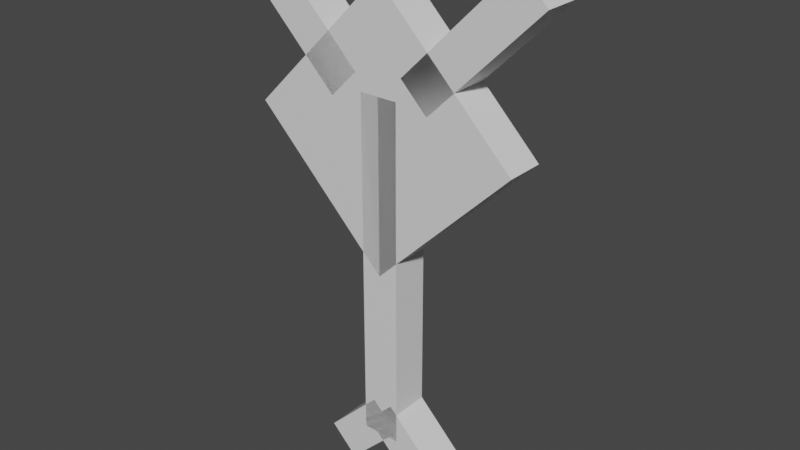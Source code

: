 # Source: unown_y.blend  (saved by Blender 2.81.16; exported with 4.5.12 LTS)
import bpy
from mathutils import Matrix  # noqa: F401  (used for matrix-valued properties, if any)

bpy.ops.wm.read_factory_settings(use_empty=True)
scene = bpy.context.scene
scene.name = 'Scene'

# ---- collections
col_collection = bpy.data.collections.new('Collection'); scene.collection.children.link(col_collection)

# ---- materials (node trees are filled in below, after node groups)
mat_default_obj = bpy.data.materials.new('Default OBJ')
mat_default_obj.use_transparent_shadow = False

# ---- material node trees
mat_default_obj.use_nodes = True; mat_default_obj.node_tree.nodes.clear()
_N = mat_default_obj.node_tree.nodes; _L = mat_default_obj.node_tree.links
n0 = _N.new('ShaderNodeOutputMaterial'); n0.name = 'Material Output'; n0.location = (300, 300)
n1 = _N.new('ShaderNodeBsdfPrincipled'); n1.name = 'Principled BSDF'; n1.location = (10, 300)
n1.distribution = 'GGX'
n1.subsurface_method = 'BURLEY'
n1.inputs[3].default_value = 1.45
n1.inputs[27].default_value = (0.0, 0.0, 0.0, 1.0)
n1.inputs[28].default_value = 1.0
_L.new(n1.outputs[0], n0.inputs[0])
n0.is_active_output = True

# ---- world
world_world = bpy.data.worlds.new('World'); scene.world = world_world
world_world.use_nodes = True; world_world.node_tree.nodes.clear()
_N = world_world.node_tree.nodes; _L = world_world.node_tree.links
n0 = _N.new('ShaderNodeOutputWorld'); n0.name = 'World Output'; n0.location = (300, 300)
n1 = _N.new('ShaderNodeBackground'); n1.name = 'Background'; n1.location = (10, 300)
n1.inputs[0].default_value = (0.05088, 0.05088, 0.05088, 1.0)
_L.new(n1.outputs[0], n0.inputs[0])
n0.is_active_output = True
world_world.color = (0.05088, 0.05088, 0.05088)
world_world.use_sun_shadow = False
world_world.sun_shadow_jitter_overblur = 0.0

# ---- meshes
me_body = bpy.data.meshes.new('Body')
me_body.from_pydata([(0.221, -0.221, 0.0), (0.0, -0.4419, 0.0), (-0.221, -0.221, 0.0), (0.0, 0.0, 0.0), (0.0, -0.4419, 0.0625), (0.221, -0.221, 0.0625), (0.0, 0.0, 0.0625), (-0.221, -0.221, 0.0625)], [], [(0, 1, 2, 3), (4, 5, 6, 7), (3, 2, 7, 6), (5, 4, 1, 0), (5, 0, 3, 6), (1, 4, 7, 2)])
_uv = me_body.uv_layers.new(name='UVMap')
_uv.uv.foreach_set('vector', [0.01562, 0.8125, 0.09375, 0.8125, 0.09375, 0.9688, 0.01562, 0.9688, 0.1094, 0.8125, 0.1875, 0.8125, 0.1875, 0.9688, 0.1094, 0.9688, 0.01562, 0.9688, 0.09375, 0.9688, 0.09375, 1.0, 0.01562, 1.0, 0.09375, 0.9688, 0.1719, 0.9688, 0.1719, 1.0, 0.09375, 1.0, 0.0, 0.8125, 0.01562, 0.8125, 0.01562, 0.9688, 0.0, 0.9688, 0.09375, 0.8125, 0.1094, 0.8125, 0.1094, 0.9688, 0.09375, 0.9688])
me_body.materials.append(mat_default_obj)
me_body.use_remesh_fix_poles = True
me_body.use_remesh_preserve_attributes = False
me_body.use_mirror_vertex_groups = False
me_body.update()
me_eye = bpy.data.meshes.new('Eye')
me_eye.from_pydata([(0.1326, -0.221, -0.03125), (0.0, -0.3536, -0.03125), (-0.1326, -0.221, -0.03125), (0.0, -0.08839, -0.03125), (0.0, -0.3536, 0.03125), (0.1326, -0.221, 0.03125), (0.0, -0.08839, 0.03125), (-0.1326, -0.221, 0.03125)], [], [(0, 1, 2, 3), (4, 5, 6, 7), (3, 2, 7, 6), (5, 4, 1, 0), (5, 0, 3, 6), (1, 4, 7, 2)])
_uv = me_eye.uv_layers.new(name='UVMap')
_uv.uv.foreach_set('vector', [0.2031, 0.875, 0.25, 0.875, 0.25, 0.9688, 0.2031, 0.9688, 0.2656, 0.875, 0.3125, 0.875, 0.3125, 0.9688, 0.2656, 0.9688, 0.2031, 0.9688, 0.25, 0.9688, 0.25, 1.0, 0.2031, 1.0, 0.25, 0.9688, 0.2969, 0.9688, 0.2969, 1.0, 0.25, 1.0, 0.1875, 0.875, 0.2031, 0.875, 0.2031, 0.9688, 0.1875, 0.9688, 0.25, 0.875, 0.2656, 0.875, 0.2656, 0.9688, 0.25, 0.9688])
me_eye.materials.append(mat_default_obj)
me_eye.use_remesh_fix_poles = True
me_eye.use_remesh_preserve_attributes = False
me_eye.use_mirror_vertex_groups = False
me_eye.update()
me_y1 = bpy.data.meshes.new('Y1')
me_y1.from_pydata([(0.03156, -0.1635, 0.0), (0.03156, -0.726, 0.0), (-0.03094, -0.726, 0.0), (-0.03094, -0.1635, 0.0), (0.03156, -0.726, 0.0625), (0.03156, -0.1635, 0.0625), (-0.03094, -0.1635, 0.0625), (-0.03094, -0.726, 0.0625)], [], [(0, 1, 2, 3), (4, 5, 6, 7), (3, 2, 7, 6), (5, 4, 1, 0), (5, 0, 3, 6), (1, 4, 7, 2)])
_uv = me_y1.uv_layers.new(name='UVMap')
_uv.uv.foreach_set('vector', [0.01562, 0.4375, 0.1562, 0.4375, 0.1562, 0.4688, 0.01562, 0.4688, 0.1719, 0.4375, 0.3125, 0.4375, 0.3125, 0.4688, 0.1719, 0.4688, 0.01562, 0.4688, 0.1562, 0.4688, 0.1562, 0.5, 0.01562, 0.5, 0.1562, 0.4688, 0.2969, 0.4688, 0.2969, 0.5, 0.1562, 0.5, 0.0, 0.4375, 0.01562, 0.4375, 0.01562, 0.4688, 0.0, 0.4688, 0.1562, 0.4375, 0.1719, 0.4375, 0.1719, 0.4688, 0.1562, 0.4688])
me_y1.materials.append(mat_default_obj)
me_y1.use_remesh_fix_poles = True
me_y1.use_remesh_preserve_attributes = False
me_y1.use_mirror_vertex_groups = False
me_y1.update()
me_y2 = bpy.data.meshes.new('Y2')
me_y2.from_pydata([(-0.05745, -0.7999, 0.0), (-0.1016, -0.7557, 0.0), (-0.01326, -0.6673, 0.0), (0.03094, -0.7115, 0.0), (-0.1016, -0.7557, 0.0625), (-0.05745, -0.7999, 0.0625), (0.03094, -0.7115, 0.0625), (-0.01326, -0.6673, 0.0625)], [], [(0, 1, 2, 3), (4, 5, 6, 7), (3, 2, 7, 6), (5, 4, 1, 0), (5, 0, 3, 6), (1, 4, 7, 2)])
_uv = me_y2.uv_layers.new(name='UVMap')
_uv.uv.foreach_set('vector', [0.1406, 0.7188, 0.1562, 0.7188, 0.1562, 0.7812, 0.1406, 0.7812, 0.1719, 0.7188, 0.1875, 0.7188, 0.1875, 0.7812, 0.1719, 0.7812, 0.1406, 0.7812, 0.1562, 0.7812, 0.1562, 0.8125, 0.1406, 0.8125, 0.1562, 0.7812, 0.1719, 0.7812, 0.1719, 0.8125, 0.1562, 0.8125, 0.125, 0.7188, 0.1406, 0.7188, 0.1406, 0.7812, 0.125, 0.7812, 0.1562, 0.7188, 0.1719, 0.7188, 0.1719, 0.7812, 0.1562, 0.7812])
me_y2.materials.append(mat_default_obj)
me_y2.use_remesh_fix_poles = True
me_y2.use_remesh_preserve_attributes = False
me_y2.use_mirror_vertex_groups = False
me_y2.update()
me_y3 = bpy.data.meshes.new('Y3')
me_y3.from_pydata([(0.1083, -0.7535, 0.0), (0.06408, -0.7977, 0.0), (-0.02431, -0.7093, 0.0), (0.01989, -0.6651, 0.0), (0.06408, -0.7977, 0.0625), (0.1083, -0.7535, 0.0625), (0.01989, -0.6651, 0.0625), (-0.02431, -0.7093, 0.0625)], [], [(0, 1, 2, 3), (4, 5, 6, 7), (3, 2, 7, 6), (5, 4, 1, 0), (5, 0, 3, 6), (1, 4, 7, 2)])
_uv = me_y3.uv_layers.new(name='UVMap')
_uv.uv.foreach_set('vector', [0.1406, 0.7188, 0.1562, 0.7188, 0.1562, 0.7812, 0.1406, 0.7812, 0.1719, 0.7188, 0.1875, 0.7188, 0.1875, 0.7812, 0.1719, 0.7812, 0.1406, 0.7812, 0.1562, 0.7812, 0.1562, 0.8125, 0.1406, 0.8125, 0.1562, 0.7812, 0.1719, 0.7812, 0.1719, 0.8125, 0.1562, 0.8125, 0.125, 0.7188, 0.1406, 0.7188, 0.1406, 0.7812, 0.125, 0.7812, 0.1562, 0.7188, 0.1719, 0.7188, 0.1719, 0.7812, 0.1562, 0.7812])
me_y3.materials.append(mat_default_obj)
me_y3.use_remesh_fix_poles = True
me_y3.use_remesh_preserve_attributes = False
me_y3.use_mirror_vertex_groups = False
me_y3.update()
me_y4 = bpy.data.meshes.new('Y4')
me_y4.from_pydata([(0.08397, -0.1724, 0.0), (0.03977, -0.1282, 0.0), (0.2166, 0.04861, 0.0), (0.2607, 0.004419, 0.0), (0.03977, -0.1282, 0.0625), (0.08397, -0.1724, 0.0625), (0.2607, 0.004419, 0.0625), (0.2166, 0.04861, 0.0625)], [], [(0, 1, 2, 3), (4, 5, 6, 7), (3, 2, 7, 6), (5, 4, 1, 0), (5, 0, 3, 6), (1, 4, 7, 2)])
_uv = me_y4.uv_layers.new(name='UVMap')
_uv.uv.foreach_set('vector', [0.07812, 0.6562, 0.09375, 0.6562, 0.09375, 0.7812, 0.07812, 0.7812, 0.1094, 0.6562, 0.125, 0.6562, 0.125, 0.7812, 0.1094, 0.7812, 0.07812, 0.7812, 0.09375, 0.7812, 0.09375, 0.8125, 0.07812, 0.8125, 0.09375, 0.7812, 0.1094, 0.7812, 0.1094, 0.8125, 0.09375, 0.8125, 0.0625, 0.6562, 0.07812, 0.6562, 0.07812, 0.7812, 0.0625, 0.7812, 0.09375, 0.6562, 0.1094, 0.6562, 0.1094, 0.7812, 0.09375, 0.7812])
me_y4.materials.append(mat_default_obj)
me_y4.use_remesh_fix_poles = True
me_y4.use_remesh_preserve_attributes = False
me_y4.use_mirror_vertex_groups = False
me_y4.update()
me_y5 = bpy.data.meshes.new('Y5')
me_y5.from_pydata([(-0.03977, -0.137, 0.0), (-0.08397, -0.1812, 0.0), (-0.2607, -0.004419, 0.0), (-0.2166, 0.03977, 0.0), (-0.08397, -0.1812, 0.0625), (-0.03977, -0.137, 0.0625), (-0.2166, 0.03977, 0.0625), (-0.2607, -0.004419, 0.0625)], [], [(0, 1, 2, 3), (4, 5, 6, 7), (3, 2, 7, 6), (5, 4, 1, 0), (5, 0, 3, 6), (1, 4, 7, 2)])
_uv = me_y5.uv_layers.new(name='UVMap')
_uv.uv.foreach_set('vector', [0.07812, 0.6562, 0.09375, 0.6562, 0.09375, 0.7812, 0.07812, 0.7812, 0.1094, 0.6562, 0.125, 0.6562, 0.125, 0.7812, 0.1094, 0.7812, 0.07812, 0.7812, 0.09375, 0.7812, 0.09375, 0.8125, 0.07812, 0.8125, 0.09375, 0.7812, 0.1094, 0.7812, 0.1094, 0.8125, 0.09375, 0.8125, 0.0625, 0.6562, 0.07812, 0.6562, 0.07812, 0.7812, 0.0625, 0.7812, 0.09375, 0.6562, 0.1094, 0.6562, 0.1094, 0.7812, 0.09375, 0.7812])
me_y5.materials.append(mat_default_obj)
me_y5.use_remesh_fix_poles = True
me_y5.use_remesh_preserve_attributes = False
me_y5.use_mirror_vertex_groups = False
me_y5.update()

# ---- objects
ob_body = bpy.data.objects.new('Body', me_body)
ob_eye = bpy.data.objects.new('Eye', me_eye)
ob_y1 = bpy.data.objects.new('Y1', me_y1)
ob_y2 = bpy.data.objects.new('Y2', me_y2)
ob_y3 = bpy.data.objects.new('Y3', me_y3)
ob_y4 = bpy.data.objects.new('Y4', me_y4)
ob_y5 = bpy.data.objects.new('Y5', me_y5)

# ---- transforms, parenting, visibility, modifiers, constraints
ob_body.location = (0.0, 0.0, 0.7991)
ob_body.rotation_euler = (1.571, -0.0, 0.0)
ob_body.lineart.crease_threshold = 0.0
ob_eye.location = (0.0, 0.0, 0.7991)
ob_eye.rotation_euler = (1.571, -0.0, 0.0)
ob_eye.lineart.crease_threshold = 0.0
ob_y1.location = (0.0, 0.0, 0.7991)
ob_y1.rotation_euler = (1.571, -0.0, 0.0)
ob_y1.lineart.crease_threshold = 0.0
ob_y2.location = (0.0, 0.0, 0.7991)
ob_y2.rotation_euler = (1.571, -0.0, 0.0)
ob_y2.lineart.crease_threshold = 0.0
ob_y3.location = (0.0, 0.0, 0.7991)
ob_y3.rotation_euler = (1.571, -0.0, 0.0)
ob_y3.lineart.crease_threshold = 0.0
ob_y4.location = (0.0, 0.0, 0.7991)
ob_y4.rotation_euler = (1.571, -0.0, 0.0)
ob_y4.lineart.crease_threshold = 0.0
ob_y5.location = (0.0, 0.0, 0.7991)
ob_y5.rotation_euler = (1.571, -0.0, 0.0)
ob_y5.lineart.crease_threshold = 0.0

# ---- collection membership
col_collection.objects.link(ob_body)
col_collection.objects.link(ob_eye)
col_collection.objects.link(ob_y1)
col_collection.objects.link(ob_y2)
col_collection.objects.link(ob_y3)
col_collection.objects.link(ob_y4)
col_collection.objects.link(ob_y5)

# ---- scene / render settings (as saved in the file)
scene.frame_start = 1; scene.frame_end = 250; scene.frame_set(1)
scene.render.engine = 'BLENDER_EEVEE_NEXT'
scene.cycles.use_denoising = False
scene.cycles.samples = 128
scene.cycles.sampling_pattern = 'TABULATED_SOBOL'
scene.cycles.use_adaptive_sampling = False
scene.cycles.use_light_tree = False
scene.view_settings.view_transform = 'Filmic'
bpy.context.view_layer.update()

# ---- added for rendering (the .blend has no active camera and no usable light): camera, sun
cam_auto = bpy.data.cameras.new('AutoCamera')
cam_auto.lens = 50.0
cam_auto.sensor_width = 36.0
cam_auto.clip_end = 1000.0
ob_auto_camera = bpy.data.objects.new('AutoCamera', cam_auto)
scene.collection.objects.link(ob_auto_camera)
ob_auto_camera.location = (0.925568, -1.12631, 1.16393)
ob_auto_camera.rotation_euler = (1.09748, -7.21219e-08, 0.694738)
scene.camera = ob_auto_camera
light_auto_sun = bpy.data.lights.new('AutoSun', 'SUN')
light_auto_sun.energy = 3.0
light_auto_sun.angle = 0.0523599
ob_auto_sun = bpy.data.objects.new('AutoSun', light_auto_sun)
scene.collection.objects.link(ob_auto_sun)
ob_auto_sun.rotation_euler = (0.872665, 0.174533, 0.523599)
bpy.context.view_layer.update()
